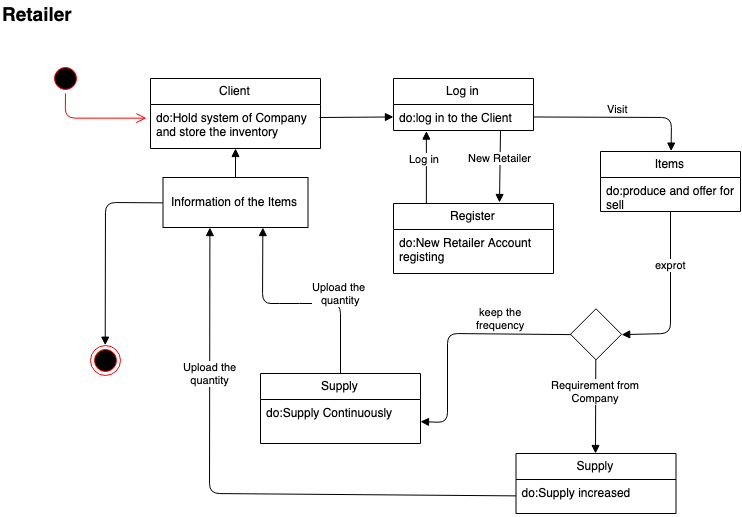

The diagram above was exported from draw.io. Its source (the exported page's mxGraphModel, read from the mxfile embedded in the PNG):
<mxGraphModel dx="920" dy="615" grid="1" gridSize="10" guides="1" tooltips="1" connect="1" arrows="1" fold="1" page="1" pageScale="1" pageWidth="827" pageHeight="1169" math="0" shadow="0">
  <root>
    <mxCell id="0" />
    <mxCell id="1" parent="0" />
    <mxCell id="zhKONmCRRLUetrYjCvlq-3" value="&lt;b&gt;&lt;font style=&quot;font-size: 19px&quot;&gt;Retailer&lt;/font&gt;&lt;/b&gt;" style="text;html=1;resizable=0;points=[];autosize=1;align=left;verticalAlign=top;spacingTop=-4;" vertex="1" parent="1">
      <mxGeometry x="20" y="25" width="90" height="20" as="geometry" />
    </mxCell>
    <mxCell id="zhKONmCRRLUetrYjCvlq-35" value="" style="group" vertex="1" connectable="0" parent="1">
      <mxGeometry x="70" y="88" width="690" height="450" as="geometry" />
    </mxCell>
    <mxCell id="zhKONmCRRLUetrYjCvlq-1" value="" style="ellipse;html=1;shape=startState;fillColor=#000000;strokeColor=#ff0000;" vertex="1" parent="zhKONmCRRLUetrYjCvlq-35">
      <mxGeometry width="30" height="30" as="geometry" />
    </mxCell>
    <mxCell id="zhKONmCRRLUetrYjCvlq-2" value="" style="edgeStyle=orthogonalEdgeStyle;html=1;verticalAlign=bottom;endArrow=open;endSize=8;strokeColor=#ff0000;entryX=-0.025;entryY=0.318;entryDx=0;entryDy=0;entryPerimeter=0;" edge="1" source="zhKONmCRRLUetrYjCvlq-1" parent="zhKONmCRRLUetrYjCvlq-35" target="zhKONmCRRLUetrYjCvlq-5">
      <mxGeometry relative="1" as="geometry">
        <mxPoint x="15" y="90" as="targetPoint" />
      </mxGeometry>
    </mxCell>
    <mxCell id="zhKONmCRRLUetrYjCvlq-4" value="Client" style="swimlane;fontStyle=0;childLayout=stackLayout;horizontal=1;startSize=26;fillColor=none;horizontalStack=0;resizeParent=1;resizeParentMax=0;resizeLast=0;collapsible=1;marginBottom=0;" vertex="1" parent="zhKONmCRRLUetrYjCvlq-35">
      <mxGeometry x="100" y="15" width="170" height="70" as="geometry" />
    </mxCell>
    <mxCell id="zhKONmCRRLUetrYjCvlq-5" value="do:Hold system of Company&#10;and store the inventory&#10;" style="text;strokeColor=none;fillColor=none;align=left;verticalAlign=top;spacingLeft=4;spacingRight=4;overflow=hidden;rotatable=0;points=[[0,0.5],[1,0.5]];portConstraint=eastwest;" vertex="1" parent="zhKONmCRRLUetrYjCvlq-4">
      <mxGeometry y="26" width="170" height="44" as="geometry" />
    </mxCell>
    <mxCell id="zhKONmCRRLUetrYjCvlq-6" value="Log in" style="swimlane;fontStyle=0;childLayout=stackLayout;horizontal=1;startSize=26;fillColor=none;horizontalStack=0;resizeParent=1;resizeParentMax=0;resizeLast=0;collapsible=1;marginBottom=0;" vertex="1" parent="zhKONmCRRLUetrYjCvlq-35">
      <mxGeometry x="343" y="15" width="140" height="52" as="geometry" />
    </mxCell>
    <mxCell id="zhKONmCRRLUetrYjCvlq-7" value="do:log in to the Client" style="text;strokeColor=none;fillColor=none;align=left;verticalAlign=top;spacingLeft=4;spacingRight=4;overflow=hidden;rotatable=0;points=[[0,0.5],[1,0.5]];portConstraint=eastwest;" vertex="1" parent="zhKONmCRRLUetrYjCvlq-6">
      <mxGeometry y="26" width="140" height="26" as="geometry" />
    </mxCell>
    <mxCell id="zhKONmCRRLUetrYjCvlq-8" value="" style="html=1;verticalAlign=bottom;endArrow=block;entryX=0;entryY=0.5;entryDx=0;entryDy=0;" edge="1" parent="zhKONmCRRLUetrYjCvlq-35" target="zhKONmCRRLUetrYjCvlq-7">
      <mxGeometry width="80" relative="1" as="geometry">
        <mxPoint x="269" y="54" as="sourcePoint" />
        <mxPoint x="200" y="240" as="targetPoint" />
      </mxGeometry>
    </mxCell>
    <mxCell id="zhKONmCRRLUetrYjCvlq-9" value="Register" style="swimlane;fontStyle=0;childLayout=stackLayout;horizontal=1;startSize=26;fillColor=none;horizontalStack=0;resizeParent=1;resizeParentMax=0;resizeLast=0;collapsible=1;marginBottom=0;" vertex="1" parent="zhKONmCRRLUetrYjCvlq-35">
      <mxGeometry x="343" y="140" width="160" height="70" as="geometry" />
    </mxCell>
    <mxCell id="zhKONmCRRLUetrYjCvlq-10" value="do:New Retailer Account&#10;registing&#10;" style="text;strokeColor=none;fillColor=none;align=left;verticalAlign=top;spacingLeft=4;spacingRight=4;overflow=hidden;rotatable=0;points=[[0,0.5],[1,0.5]];portConstraint=eastwest;" vertex="1" parent="zhKONmCRRLUetrYjCvlq-9">
      <mxGeometry y="26" width="160" height="44" as="geometry" />
    </mxCell>
    <mxCell id="zhKONmCRRLUetrYjCvlq-11" value="New Retailer" style="html=1;verticalAlign=bottom;endArrow=block;exitX=0.764;exitY=1.038;exitDx=0;exitDy=0;exitPerimeter=0;" edge="1" parent="zhKONmCRRLUetrYjCvlq-35" source="zhKONmCRRLUetrYjCvlq-7">
      <mxGeometry width="80" relative="1" as="geometry">
        <mxPoint x="130" y="190" as="sourcePoint" />
        <mxPoint x="449" y="139" as="targetPoint" />
      </mxGeometry>
    </mxCell>
    <mxCell id="zhKONmCRRLUetrYjCvlq-12" value="Log in&amp;nbsp;" style="html=1;verticalAlign=bottom;endArrow=block;exitX=0.206;exitY=0.014;exitDx=0;exitDy=0;exitPerimeter=0;entryX=0.238;entryY=1.004;entryDx=0;entryDy=0;entryPerimeter=0;" edge="1" parent="zhKONmCRRLUetrYjCvlq-35" source="zhKONmCRRLUetrYjCvlq-9" target="zhKONmCRRLUetrYjCvlq-7">
      <mxGeometry width="80" relative="1" as="geometry">
        <mxPoint x="200" y="190" as="sourcePoint" />
        <mxPoint x="380" y="69" as="targetPoint" />
      </mxGeometry>
    </mxCell>
    <mxCell id="zhKONmCRRLUetrYjCvlq-14" value="Supply" style="swimlane;fontStyle=0;childLayout=stackLayout;horizontal=1;startSize=26;fillColor=none;horizontalStack=0;resizeParent=1;resizeParentMax=0;resizeLast=0;collapsible=1;marginBottom=0;" vertex="1" parent="zhKONmCRRLUetrYjCvlq-35">
      <mxGeometry x="210" y="310" width="160" height="70" as="geometry" />
    </mxCell>
    <mxCell id="zhKONmCRRLUetrYjCvlq-15" value="do:Supply Continuously&#10;" style="text;strokeColor=none;fillColor=none;align=left;verticalAlign=top;spacingLeft=4;spacingRight=4;overflow=hidden;rotatable=0;points=[[0,0.5],[1,0.5]];portConstraint=eastwest;" vertex="1" parent="zhKONmCRRLUetrYjCvlq-14">
      <mxGeometry y="26" width="160" height="44" as="geometry" />
    </mxCell>
    <mxCell id="zhKONmCRRLUetrYjCvlq-16" value="Upload the&amp;nbsp;&lt;br&gt;quantity&lt;br&gt;" style="html=1;verticalAlign=bottom;endArrow=block;exitX=0.5;exitY=0;exitDx=0;exitDy=0;entryX=0.687;entryY=1.008;entryDx=0;entryDy=0;entryPerimeter=0;" edge="1" parent="zhKONmCRRLUetrYjCvlq-35" source="zhKONmCRRLUetrYjCvlq-14" target="zhKONmCRRLUetrYjCvlq-29">
      <mxGeometry x="-0.4196" width="80" relative="1" as="geometry">
        <mxPoint x="120" y="220" as="sourcePoint" />
        <mxPoint x="238" y="150" as="targetPoint" />
        <Array as="points">
          <mxPoint x="290" y="240" />
          <mxPoint x="239" y="240" />
          <mxPoint x="212" y="240" />
        </Array>
        <mxPoint as="offset" />
      </mxGeometry>
    </mxCell>
    <mxCell id="zhKONmCRRLUetrYjCvlq-17" value="" style="rhombus;whiteSpace=wrap;html=1;" vertex="1" parent="zhKONmCRRLUetrYjCvlq-35">
      <mxGeometry x="520" y="245.29411764705884" width="51" height="51" as="geometry" />
    </mxCell>
    <mxCell id="zhKONmCRRLUetrYjCvlq-19" value="keep the&lt;br&gt;frequency&lt;br&gt;" style="html=1;verticalAlign=bottom;endArrow=block;exitX=0;exitY=0.5;exitDx=0;exitDy=0;entryX=1;entryY=0.5;entryDx=0;entryDy=0;" edge="1" parent="zhKONmCRRLUetrYjCvlq-35" source="zhKONmCRRLUetrYjCvlq-17" target="zhKONmCRRLUetrYjCvlq-15">
      <mxGeometry x="-0.4108" width="80" relative="1" as="geometry">
        <mxPoint x="80" y="250" as="sourcePoint" />
        <mxPoint x="160" y="250" as="targetPoint" />
        <Array as="points">
          <mxPoint x="397" y="270" />
          <mxPoint x="397" y="359" />
        </Array>
        <mxPoint as="offset" />
      </mxGeometry>
    </mxCell>
    <mxCell id="zhKONmCRRLUetrYjCvlq-20" value="Items" style="swimlane;fontStyle=0;childLayout=stackLayout;horizontal=1;startSize=26;fillColor=none;horizontalStack=0;resizeParent=1;resizeParentMax=0;resizeLast=0;collapsible=1;marginBottom=0;" vertex="1" parent="zhKONmCRRLUetrYjCvlq-35">
      <mxGeometry x="550" y="88" width="140" height="60" as="geometry" />
    </mxCell>
    <mxCell id="zhKONmCRRLUetrYjCvlq-21" value="do:produce and offer for&#10;sell&#10;" style="text;strokeColor=none;fillColor=none;align=left;verticalAlign=top;spacingLeft=4;spacingRight=4;overflow=hidden;rotatable=0;points=[[0,0.5],[1,0.5]];portConstraint=eastwest;" vertex="1" parent="zhKONmCRRLUetrYjCvlq-20">
      <mxGeometry y="26" width="140" height="34" as="geometry" />
    </mxCell>
    <mxCell id="zhKONmCRRLUetrYjCvlq-22" value="Visit&amp;nbsp;" style="html=1;verticalAlign=bottom;endArrow=block;entryX=0.5;entryY=0;entryDx=0;entryDy=0;exitX=1;exitY=0.5;exitDx=0;exitDy=0;" edge="1" parent="zhKONmCRRLUetrYjCvlq-35" source="zhKONmCRRLUetrYjCvlq-7" target="zhKONmCRRLUetrYjCvlq-20">
      <mxGeometry width="80" relative="1" as="geometry">
        <mxPoint x="290" y="-60" as="sourcePoint" />
        <mxPoint x="370" y="-60" as="targetPoint" />
        <Array as="points">
          <mxPoint x="621" y="54" />
        </Array>
      </mxGeometry>
    </mxCell>
    <mxCell id="zhKONmCRRLUetrYjCvlq-23" value="exprot" style="html=1;verticalAlign=bottom;endArrow=block;entryX=1;entryY=0.5;entryDx=0;entryDy=0;" edge="1" parent="zhKONmCRRLUetrYjCvlq-35" source="zhKONmCRRLUetrYjCvlq-21" target="zhKONmCRRLUetrYjCvlq-17">
      <mxGeometry x="-0.2741" width="80" relative="1" as="geometry">
        <mxPoint x="610" y="230" as="sourcePoint" />
        <mxPoint x="690" y="230" as="targetPoint" />
        <Array as="points">
          <mxPoint x="620" y="270" />
        </Array>
        <mxPoint as="offset" />
      </mxGeometry>
    </mxCell>
    <mxCell id="zhKONmCRRLUetrYjCvlq-24" value="Requirement from&lt;br&gt;Company&lt;br&gt;" style="html=1;verticalAlign=bottom;endArrow=block;exitX=0.5;exitY=1;exitDx=0;exitDy=0;" edge="1" parent="zhKONmCRRLUetrYjCvlq-35" source="zhKONmCRRLUetrYjCvlq-17">
      <mxGeometry width="80" relative="1" as="geometry">
        <mxPoint x="490" y="380" as="sourcePoint" />
        <mxPoint x="545" y="390" as="targetPoint" />
      </mxGeometry>
    </mxCell>
    <mxCell id="zhKONmCRRLUetrYjCvlq-26" value="Supply" style="swimlane;fontStyle=0;childLayout=stackLayout;horizontal=1;startSize=26;fillColor=none;horizontalStack=0;resizeParent=1;resizeParentMax=0;resizeLast=0;collapsible=1;marginBottom=0;" vertex="1" parent="zhKONmCRRLUetrYjCvlq-35">
      <mxGeometry x="465.5" y="390" width="160" height="60" as="geometry" />
    </mxCell>
    <mxCell id="zhKONmCRRLUetrYjCvlq-27" value="do:Supply increased&#10;" style="text;strokeColor=none;fillColor=none;align=left;verticalAlign=top;spacingLeft=4;spacingRight=4;overflow=hidden;rotatable=0;points=[[0,0.5],[1,0.5]];portConstraint=eastwest;" vertex="1" parent="zhKONmCRRLUetrYjCvlq-26">
      <mxGeometry y="26" width="160" height="34" as="geometry" />
    </mxCell>
    <mxCell id="zhKONmCRRLUetrYjCvlq-28" value="Upload the&lt;br&gt;quantity&lt;br&gt;" style="html=1;verticalAlign=bottom;endArrow=block;entryX=0.322;entryY=1.008;entryDx=0;entryDy=0;entryPerimeter=0;" edge="1" parent="zhKONmCRRLUetrYjCvlq-35" source="zhKONmCRRLUetrYjCvlq-27" target="zhKONmCRRLUetrYjCvlq-29">
      <mxGeometry x="0.4405" width="80" relative="1" as="geometry">
        <mxPoint x="200" y="440" as="sourcePoint" />
        <mxPoint x="185" y="190" as="targetPoint" />
        <Array as="points">
          <mxPoint x="159" y="430" />
        </Array>
        <mxPoint as="offset" />
      </mxGeometry>
    </mxCell>
    <mxCell id="zhKONmCRRLUetrYjCvlq-29" value="Information of the Items" style="html=1;" vertex="1" parent="zhKONmCRRLUetrYjCvlq-35">
      <mxGeometry x="112.5" y="114" width="145" height="50" as="geometry" />
    </mxCell>
    <mxCell id="zhKONmCRRLUetrYjCvlq-30" value="" style="html=1;verticalAlign=bottom;endArrow=block;" edge="1" parent="zhKONmCRRLUetrYjCvlq-35" source="zhKONmCRRLUetrYjCvlq-29" target="zhKONmCRRLUetrYjCvlq-5">
      <mxGeometry width="80" relative="1" as="geometry">
        <mxPoint x="20" y="220" as="sourcePoint" />
        <mxPoint x="100" y="220" as="targetPoint" />
      </mxGeometry>
    </mxCell>
    <mxCell id="zhKONmCRRLUetrYjCvlq-32" value="" style="ellipse;html=1;shape=endState;fillColor=#000000;strokeColor=#ff0000;" vertex="1" parent="zhKONmCRRLUetrYjCvlq-35">
      <mxGeometry x="40" y="281.5" width="30" height="30" as="geometry" />
    </mxCell>
    <mxCell id="zhKONmCRRLUetrYjCvlq-34" value="" style="html=1;verticalAlign=bottom;endArrow=block;exitX=0;exitY=0.5;exitDx=0;exitDy=0;entryX=0.5;entryY=0;entryDx=0;entryDy=0;" edge="1" parent="zhKONmCRRLUetrYjCvlq-35" source="zhKONmCRRLUetrYjCvlq-29" target="zhKONmCRRLUetrYjCvlq-32">
      <mxGeometry width="80" relative="1" as="geometry">
        <mxPoint x="10" y="220" as="sourcePoint" />
        <mxPoint x="90" y="220" as="targetPoint" />
        <Array as="points">
          <mxPoint x="55" y="139" />
        </Array>
      </mxGeometry>
    </mxCell>
  </root>
</mxGraphModel>